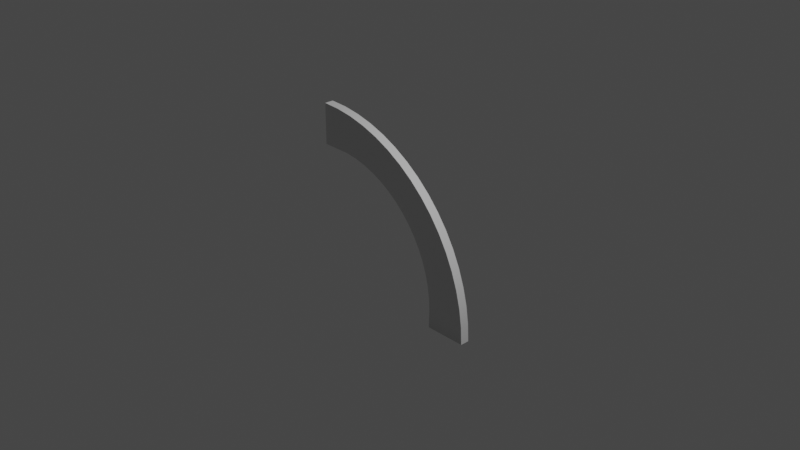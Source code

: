 # Source: rotate_gizmo.blend  (saved by Blender 2.90.8; exported with 4.5.12 LTS)
import bpy
from mathutils import Matrix  # noqa: F401  (used for matrix-valued properties, if any)

bpy.ops.wm.read_factory_settings(use_empty=True)
scene = bpy.context.scene
scene.name = 'Scene'

# ---- collections
col_collection = bpy.data.collections.new('Collection'); scene.collection.children.link(col_collection)
col_mesh = bpy.data.collections.new('Mesh'); scene.collection.children.link(col_mesh)
col_rig = bpy.data.collections.new('Rig'); scene.collection.children.link(col_rig)
col_collision = bpy.data.collections.new('Collision'); scene.collection.children.link(col_collision)
col_extras = bpy.data.collections.new('Extras'); scene.collection.children.link(col_extras)

# ---- materials (node trees are filled in below, after node groups)
mat_fbx_default_material = bpy.data.materials.new('Fbx Default Material')
mat_fbx_default_material.use_transparent_shadow = False
mat_fbx_default_material.diffuse_color = (0.72, 0.72, 0.72, 1.0)
mat_fbx_default_material.roughness = 0.5528

# ---- material node trees
mat_fbx_default_material.use_nodes = True; mat_fbx_default_material.node_tree.nodes.clear()
_N = mat_fbx_default_material.node_tree.nodes; _L = mat_fbx_default_material.node_tree.links
n0 = _N.new('ShaderNodeBsdfPrincipled'); n0.name = 'Principled BSDF'; n0.location = (10, 300)
n0.distribution = 'GGX'
n0.subsurface_method = 'BURLEY'
n0.inputs[0].default_value = (0.72, 0.72, 0.72, 1.0)
n0.inputs[2].default_value = 0.5528
n0.inputs[3].default_value = 1.45
n0.inputs[27].default_value = (0.0, 0.0, 0.0, 1.0)
n0.inputs[28].default_value = 1.0
n1 = _N.new('ShaderNodeOutputMaterial'); n1.name = 'Material Output'; n1.location = (300, 300)
n2 = _N.new('ShaderNodeNormalMap'); n2.name = 'Normal Map'; n2.location = (-300, -300)
n2.label = 'Normal/Map'
_L.new(n0.outputs[0], n1.inputs[0])
_L.new(n2.outputs[0], n0.inputs[5])
n1.is_active_output = True

# ---- world
world_world = bpy.data.worlds.new('World'); scene.world = world_world
world_world.use_nodes = True; world_world.node_tree.nodes.clear()
_N = world_world.node_tree.nodes; _L = world_world.node_tree.links
n0 = _N.new('ShaderNodeOutputWorld'); n0.name = 'World Output'; n0.location = (300, 300)
n1 = _N.new('ShaderNodeBackground'); n1.name = 'Background'; n1.location = (10, 300)
n1.inputs[0].default_value = (0.05088, 0.05088, 0.05088, 1.0)
_L.new(n1.outputs[0], n0.inputs[0])
n0.is_active_output = True
world_world.color = (0.05088, 0.05088, 0.05088)
world_world.use_sun_shadow = False
world_world.sun_shadow_jitter_overblur = 0.0

# ---- cameras
cam_camera = bpy.data.cameras.new('Camera')
cam_camera.clip_end = 100.0
cam_camera.ortho_scale = 7.314

# ---- lights
light_light = bpy.data.lights.new('Light', 'POINT')
light_light.transmission_factor = 0.0
light_light.energy = 1000.0
light_light.shadow_soft_size = 0.1
light_light.shadow_maximum_resolution = 0.006
light_light.use_absolute_resolution = True

# ---- meshes
me_sm_rotationplane_002 = bpy.data.meshes.new('SM_RotationPlane.002')
me_sm_rotationplane_002.from_pydata([(-100.0, -10.0, 100.0), (-100.0, -3.258e-05, 100.0), (84.78, -10.0, -23.46), (44.56, -10.0, -28.41), (49.02, -10.0, -40.86), (76.38, -10.0, -5.721), (-80.4, -3.243e-05, 99.04), (-100.0, -10.0, 100.0), (-80.4, -10.0, 99.04), (-100.0, -3.258e-05, 100.0), (100.0, 0.0, -100.0), (100.0, -10.0, -100.0), (54.82, -3.259e-06, -80.0), (54.82, -10.0, -80.0), (54.17, -10.0, -66.79), (54.17, -5.411e-06, -66.79), (-66.79, -10.0, 54.17), (-80.0, -2.515e-05, 54.38), (-66.79, -2.512e-05, 54.17), (-80.0, -9.978, 54.38), (-5.096, -10.0, 32.1), (11.11, -10.0, 66.29), (-16.44, -10.0, 38.9), (26.88, -10.0, 54.6), (41.42, -10.0, 41.42), (15.33, -10.0, 15.33), (24.22, -10.0, 5.531), (54.6, -10.0, 26.88), (32.1, -10.0, -5.096), (66.29, -10.0, 11.11), (38.9, -10.0, -16.44), (-5.721, -10.0, 76.38), (-28.41, -10.0, 44.56), (-23.46, -10.0, 84.78), (-40.86, -10.0, 49.02), (5.531, -10.0, 24.22), (-60.98, -3.196e-05, 96.16), (-60.98, -10.0, 96.16), (-41.94, -3.118e-05, 91.39), (-41.94, -10.0, 91.39), (-23.46, -3.01e-05, 84.78), (-5.721, -2.874e-05, 76.38), (11.11, -2.709e-05, 66.29), (26.88, -2.519e-05, 54.6), (41.42, -2.304e-05, 41.42), (54.6, -2.067e-05, 26.88), (66.29, -1.81e-05, 11.11), (76.38, -1.536e-05, -5.721), (84.78, -1.247e-05, -23.46), (91.39, -10.0, -41.94), (91.39, -9.459e-06, -41.94), (96.16, -6.357e-06, -60.98), (96.16, -10.0, -60.98), (99.04, -10.0, -80.4), (99.04, -3.194e-06, -80.4), (-53.7, -10.0, 52.23), (52.23, -10.0, -53.7), (52.23, -7.544e-06, -53.7), (49.02, -9.635e-06, -40.86), (44.56, -1.166e-05, -28.41), (38.9, -1.361e-05, -16.44), (32.1, -1.546e-05, -5.096), (24.22, -1.719e-05, 5.531), (15.33, -1.879e-05, 15.33), (5.531, -2.024e-05, 24.22), (-5.096, -2.152e-05, 32.1), (-16.44, -2.263e-05, 38.9), (-28.41, -2.355e-05, 44.56), (-40.86, -2.428e-05, 49.02), (-53.7, -2.48e-05, 52.23), (-100.0, -10.0, 54.57), (-100.0, -2.518e-05, 54.57), (54.37, -10.0, -100.0), (54.37, -7.947e-08, -100.0)], [], [(70, 0, 1, 71), (2, 3, 4), (5, 3, 2), (6, 7, 8), (7, 6, 9), (73, 10, 11, 72), (12, 14, 15), (14, 12, 13), (16, 17, 18), (17, 16, 19), (20, 21, 22), (20, 23, 21), (24, 25, 26), (24, 26, 27), (27, 26, 28), (27, 28, 29), (29, 28, 30), (29, 30, 5), (5, 30, 3), (22, 21, 31), (22, 31, 32), (32, 31, 33), (32, 33, 34), (23, 25, 24), (23, 35, 25), (23, 20, 35), (8, 36, 6), (36, 8, 37), (37, 38, 36), (38, 37, 39), (33, 38, 39), (38, 33, 40), (33, 41, 40), (41, 33, 31), (31, 42, 41), (42, 31, 21), (21, 43, 42), (43, 21, 23), (23, 44, 43), (44, 23, 24), (24, 45, 44), (45, 24, 27), (27, 46, 45), (46, 27, 29), (29, 47, 46), (47, 29, 5), (5, 48, 47), (48, 5, 2), (49, 48, 2), (48, 49, 50), (49, 51, 50), (51, 49, 52), (53, 51, 52), (51, 53, 54), (53, 10, 54), (10, 53, 11), (19, 8, 7), (19, 37, 8), (16, 37, 19), (16, 39, 37), (55, 39, 16), (34, 39, 55), (34, 33, 39), (56, 15, 14), (15, 56, 57), (4, 57, 56), (57, 4, 58), (4, 59, 58), (59, 4, 3), (3, 60, 59), (60, 3, 30), (28, 60, 30), (60, 28, 61), (28, 62, 61), (62, 28, 26), (26, 63, 62), (63, 26, 25), (35, 63, 25), (63, 35, 64), (20, 64, 35), (64, 20, 65), (20, 66, 65), (66, 20, 22), (32, 66, 22), (66, 32, 67), (34, 67, 32), (67, 34, 68), (55, 68, 34), (68, 55, 69), (55, 18, 69), (18, 55, 16), (53, 13, 11), (52, 13, 53), (52, 14, 13), (49, 14, 52), (49, 56, 14), (49, 4, 56), (2, 4, 49), (12, 54, 10), (12, 51, 54), (15, 51, 12), (15, 50, 51), (57, 50, 15), (58, 50, 57), (6, 17, 9), (58, 48, 50), (36, 17, 6), (59, 48, 58), (36, 18, 17), (59, 47, 48), (38, 18, 36), (60, 47, 59), (38, 69, 18), (60, 46, 47), (38, 68, 69), (61, 46, 60), (40, 68, 38), (61, 45, 46), (40, 67, 68), (62, 45, 61), (41, 67, 40), (62, 44, 45), (41, 66, 67), (63, 44, 62), (42, 66, 41), (63, 43, 44), (42, 65, 66), (43, 65, 42), (64, 43, 63), (65, 43, 64), (19, 7, 70), (9, 17, 71), (17, 19, 70, 71), (13, 12, 73, 72), (12, 10, 73), (11, 13, 72)])
me_sm_rotationplane_002.polygons.foreach_set('use_smooth', [True] * 136)
_k = set([(0, 1), (0, 70), (1, 71), (2, 5), (2, 49), (3, 4), (3, 30), (4, 56), (5, 29), (6, 9), (6, 36), (7, 8), (7, 9), (8, 37), (10, 11), (10, 54), (10, 73), (11, 53), (11, 72), (12, 15), (12, 73), (13, 14), (13, 72), (14, 15), (14, 56), (15, 57), (16, 19), (16, 55), (17, 18), (17, 71), (18, 69), (19, 70), (20, 22), (20, 35), (21, 23), (21, 31), (22, 32), (23, 24), (24, 27), (25, 26), (25, 35), (26, 28), (27, 29), (28, 30), (31, 33), (32, 34), (33, 39), (34, 55), (36, 38), (37, 39), (38, 40), (40, 41), (41, 42), (42, 43), (43, 44), (44, 45), (45, 46), (46, 47), (47, 48), (48, 50), (49, 52), (50, 51), (51, 54), (52, 53), (57, 58), (58, 59), (59, 60), (60, 61), (61, 62), (62, 63), (63, 64), (64, 65), (65, 66), (66, 67), (67, 68), (68, 69), (70, 71), (72, 73)])
me_sm_rotationplane_002.attributes.new('sharp_edge', 'BOOLEAN', 'EDGE').data.foreach_set('value', [ (min(e.vertices), max(e.vertices)) in _k for e in me_sm_rotationplane_002.edges])
_uv = me_sm_rotationplane_002.uv_layers.new(name='UVmap_0')
_uv.uv.foreach_set('vector', [0.1208, 0.1093, 0.1296, 0.377, 0.07071, 0.3764, 0.0642, 0.11, 0.9063, 0.3819, 0.7118, 0.3581, 0.7334, 0.2978, 0.8657, 0.4677, 0.7118, 0.3581, 0.9063, 0.3819, 0.04613, 0.7218, 0.006961, 0.7111, 0.02193, 0.6971, 0.006961, 0.7111, 0.04613, 0.7218, 0.03047, 0.7351, 0.1966, 0.3395, 0.195, 0.1009, 0.2482, 0.09733, 0.25, 0.3399, 0.6135, 0.1684, 0.557, 0.1716, 0.5837, 0.1985, 0.557, 0.1716, 0.6135, 0.1684, 0.587, 0.1418, 0.1376, 0.5827, 0.1498, 0.6173, 0.1616, 0.6071, 0.1498, 0.6173, 0.1376, 0.5827, 0.1264, 0.5934, 0.4717, 0.6506, 0.5501, 0.8159, 0.4169, 0.6835, 0.4717, 0.6506, 0.6263, 0.7594, 0.5501, 0.8159, 0.6967, 0.6957, 0.5705, 0.5695, 0.6135, 0.5221, 0.6967, 0.6957, 0.6135, 0.5221, 0.7604, 0.6254, 0.7604, 0.6254, 0.6135, 0.5221, 0.6516, 0.4708, 0.7604, 0.6254, 0.6516, 0.4708, 0.8169, 0.5491, 0.8169, 0.5491, 0.6516, 0.4708, 0.6845, 0.4159, 0.8169, 0.5491, 0.6845, 0.4159, 0.8657, 0.4677, 0.8657, 0.4677, 0.6845, 0.4159, 0.7118, 0.3581, 0.4169, 0.6835, 0.5501, 0.8159, 0.4687, 0.8647, 0.4169, 0.6835, 0.4687, 0.8647, 0.359, 0.7109, 0.359, 0.7109, 0.4687, 0.8647, 0.3829, 0.9053, 0.359, 0.7109, 0.3829, 0.9053, 0.2988, 0.7324, 0.6263, 0.7594, 0.5705, 0.5695, 0.6967, 0.6957, 0.6263, 0.7594, 0.5231, 0.6125, 0.5705, 0.5695, 0.6263, 0.7594, 0.4717, 0.6506, 0.5231, 0.6125, 0.02193, 0.6971, 0.06729, 0.703, 0.04613, 0.7218, 0.06729, 0.703, 0.02193, 0.6971, 0.04239, 0.6776, 0.04239, 0.6776, 0.09408, 0.6786, 0.06729, 0.703, 0.09408, 0.6786, 0.04239, 0.6776, 0.0685, 0.6525, 0.1003, 0.6219, 0.09408, 0.6786, 0.0685, 0.6525, 0.09408, 0.6786, 0.1003, 0.6219, 0.1265, 0.6486, 0.1003, 0.6219, 0.1645, 0.613, 0.1265, 0.6486, 0.1645, 0.613, 0.1003, 0.6219, 0.1376, 0.5856, 0.1376, 0.5856, 0.2077, 0.5721, 0.1645, 0.613, 0.2077, 0.5721, 0.1376, 0.5856, 0.1803, 0.5442, 0.1803, 0.5442, 0.2557, 0.5263, 0.2077, 0.5721, 0.2557, 0.5263, 0.1803, 0.5442, 0.2277, 0.4979, 0.2277, 0.4979, 0.3076, 0.4763, 0.2557, 0.5263, 0.3076, 0.4763, 0.2277, 0.4979, 0.2792, 0.4475, 0.2792, 0.4475, 0.3628, 0.423, 0.3076, 0.4763, 0.3628, 0.423, 0.2792, 0.4475, 0.334, 0.3938, 0.334, 0.3938, 0.42, 0.3672, 0.3628, 0.423, 0.42, 0.3672, 0.334, 0.3938, 0.391, 0.3379, 0.391, 0.3379, 0.4781, 0.3102, 0.42, 0.3672, 0.4781, 0.3102, 0.391, 0.3379, 0.449, 0.2808, 0.449, 0.2808, 0.536, 0.2531, 0.4781, 0.3102, 0.536, 0.2531, 0.449, 0.2808, 0.5068, 0.2237, 0.5633, 0.1679, 0.536, 0.2531, 0.5068, 0.2237, 0.536, 0.2531, 0.5633, 0.1679, 0.5923, 0.1972, 0.5633, 0.1679, 0.646, 0.1436, 0.5923, 0.1972, 0.646, 0.1436, 0.5633, 0.1679, 0.6171, 0.1146, 0.6674, 0.06471, 0.646, 0.1436, 0.6171, 0.1146, 0.646, 0.1436, 0.6674, 0.06471, 0.6959, 0.0934, 0.6674, 0.06471, 0.7412, 0.04747, 0.6959, 0.0934, 0.7412, 0.04747, 0.6674, 0.06471, 0.713, 0.01922, 0.1096, 0.7584, 0.1076, 0.9743, 0.01285, 0.9789, 0.1096, 0.7584, 0.2015, 0.9603, 0.1076, 0.9743, 0.1735, 0.7573, 0.2015, 0.9603, 0.1096, 0.7584, 0.1735, 0.7573, 0.2936, 0.9373, 0.2015, 0.9603, 0.2367, 0.748, 0.2936, 0.9373, 0.1735, 0.7573, 0.2988, 0.7324, 0.2936, 0.9373, 0.2367, 0.748, 0.2988, 0.7324, 0.3829, 0.9053, 0.2936, 0.9373, 0.5247, 0.2037, 0.5837, 0.1985, 0.557, 0.1716, 0.5837, 0.1985, 0.5247, 0.2037, 0.5516, 0.2308, 0.4905, 0.2376, 0.5516, 0.2308, 0.5247, 0.2037, 0.5516, 0.2308, 0.4905, 0.2376, 0.5175, 0.2648, 0.4905, 0.2376, 0.4821, 0.2999, 0.5175, 0.2648, 0.4821, 0.2999, 0.4905, 0.2376, 0.4551, 0.2726, 0.4551, 0.2726, 0.4459, 0.3356, 0.4821, 0.2999, 0.4459, 0.3356, 0.4551, 0.2726, 0.4189, 0.3083, 0.3826, 0.344, 0.4459, 0.3356, 0.4189, 0.3083, 0.4459, 0.3356, 0.3826, 0.344, 0.4096, 0.3712, 0.3826, 0.344, 0.3737, 0.4062, 0.4096, 0.3712, 0.3737, 0.4062, 0.3826, 0.344, 0.3469, 0.3791, 0.3469, 0.3791, 0.3389, 0.44, 0.3737, 0.4062, 0.3389, 0.44, 0.3469, 0.3791, 0.3123, 0.413, 0.2793, 0.4453, 0.3389, 0.44, 0.3123, 0.413, 0.3389, 0.44, 0.2793, 0.4453, 0.3056, 0.472, 0.2484, 0.4755, 0.3056, 0.472, 0.2793, 0.4453, 0.3056, 0.472, 0.2484, 0.4755, 0.2745, 0.5019, 0.2484, 0.4755, 0.2458, 0.5291, 0.2745, 0.5019, 0.2458, 0.5291, 0.2484, 0.4755, 0.2201, 0.503, 0.1947, 0.5277, 0.2458, 0.5291, 0.2201, 0.503, 0.2458, 0.5291, 0.1947, 0.5277, 0.2199, 0.5534, 0.1723, 0.5493, 0.2199, 0.5534, 0.1947, 0.5277, 0.2199, 0.5534, 0.1723, 0.5493, 0.1972, 0.5746, 0.1533, 0.5677, 0.1972, 0.5746, 0.1723, 0.5493, 0.1972, 0.5746, 0.1533, 0.5677, 0.1777, 0.5925, 0.1533, 0.5677, 0.1616, 0.6071, 0.1777, 0.5925, 0.1616, 0.6071, 0.1533, 0.5677, 0.1376, 0.5827, 0.9752, 0.1067, 0.7615, 0.1086, 0.9799, 0.01188, 0.9613, 0.2005, 0.7615, 0.1086, 0.9752, 0.1067, 0.9613, 0.2005, 0.7583, 0.1725, 0.7615, 0.1086, 0.9383, 0.2926, 0.7583, 0.1725, 0.9613, 0.2005, 0.9383, 0.2926, 0.7489, 0.2358, 0.7583, 0.1725, 0.9383, 0.2926, 0.7334, 0.2978, 0.7489, 0.2358, 0.9063, 0.3819, 0.7334, 0.2978, 0.9383, 0.2926, 0.7615, 0.1086, 0.9752, 0.1067, 0.9799, 0.01188, 0.7615, 0.1086, 0.9613, 0.2005, 0.9752, 0.1067, 0.7583, 0.1725, 0.9613, 0.2005, 0.7615, 0.1086, 0.7583, 0.1725, 0.9383, 0.2926, 0.9613, 0.2005, 0.7489, 0.2358, 0.9383, 0.2926, 0.7583, 0.1725, 0.7334, 0.2978, 0.9383, 0.2926, 0.7489, 0.2358, 0.1076, 0.9743, 0.1096, 0.7584, 0.01285, 0.9789, 0.7334, 0.2978, 0.9063, 0.3819, 0.9383, 0.2926, 0.2015, 0.9603, 0.1096, 0.7584, 0.1076, 0.9743, 0.7118, 0.3581, 0.9063, 0.3819, 0.7334, 0.2978, 0.2015, 0.9603, 0.1735, 0.7573, 0.1096, 0.7584, 0.7118, 0.3581, 0.8657, 0.4677, 0.9063, 0.3819, 0.2936, 0.9373, 0.1735, 0.7573, 0.2015, 0.9603, 0.6845, 0.4159, 0.8657, 0.4677, 0.7118, 0.3581, 0.2936, 0.9373, 0.2367, 0.748, 0.1735, 0.7573, 0.6845, 0.4159, 0.8169, 0.5491, 0.8657, 0.4677, 0.2936, 0.9373, 0.2988, 0.7324, 0.2367, 0.748, 0.6516, 0.4708, 0.8169, 0.5491, 0.6845, 0.4159, 0.3829, 0.9053, 0.2988, 0.7324, 0.2936, 0.9373, 0.6516, 0.4708, 0.7604, 0.6254, 0.8169, 0.5491, 0.3829, 0.9053, 0.359, 0.7109, 0.2988, 0.7324, 0.6135, 0.5221, 0.7604, 0.6254, 0.6516, 0.4708, 0.4687, 0.8647, 0.359, 0.7109, 0.3829, 0.9053, 0.6135, 0.5221, 0.6967, 0.6957, 0.7604, 0.6254, 0.4687, 0.8647, 0.4169, 0.6835, 0.359, 0.7109, 0.5705, 0.5695, 0.6967, 0.6957, 0.6135, 0.5221, 0.5501, 0.8159, 0.4169, 0.6835, 0.4687, 0.8647, 0.5705, 0.5695, 0.6263, 0.7594, 0.6967, 0.6957, 0.5501, 0.8159, 0.4717, 0.6506, 0.4169, 0.6835, 0.6263, 0.7594, 0.4717, 0.6506, 0.5501, 0.8159, 0.5231, 0.6125, 0.6263, 0.7594, 0.5705, 0.5695, 0.4717, 0.6506, 0.6263, 0.7594, 0.5231, 0.6125, 0.1096, 0.7584, 0.01285, 0.9789, 0.01285, 0.7593, 0.01285, 0.9789, 0.1096, 0.7584, 0.01285, 0.7593, 0.1498, 0.6173, 0.1264, 0.5934, 0.1103, 0.6084, 0.1331, 0.6317, 0.587, 0.1418, 0.6135, 0.1684, 0.6549, 0.1262, 0.6289, 0.1001, 0.7615, 0.1086, 0.9799, 0.01188, 0.7593, 0.01188, 0.9799, 0.01188, 0.7615, 0.1086, 0.7593, 0.01188])
_uv.active_render = True
_uv = me_sm_rotationplane_002.uv_layers.new(name='UVmap_1')
_uv.uv.foreach_set('vector', [0.01411, 0.855, 0.008064, 0.9758, 0.03467, 0.9758, 0.03467, 0.855, 0.6128, 0.9113, 0.5776, 0.9113, 0.5723, 0.8976, 0.1943, 0.9077, 0.1532, 0.9274, 0.188, 0.9274, 0.1532, 0.9492, 0.2053, 0.9758, 0.1532, 0.9758, 0.2053, 0.9758, 0.1532, 0.9492, 0.2053, 0.9492, 0.06249, 0.8544, 0.05643, 0.9758, 0.08301, 0.9758, 0.08301, 0.8544, 0.1313, 0.4482, 0.1048, 0.4834, 0.1313, 0.4834, 0.1048, 0.4834, 0.1313, 0.4482, 0.1048, 0.4482, 0.5078, 0.9436, 0.543, 0.917, 0.5078, 0.917, 0.543, 0.917, 0.5078, 0.9436, 0.543, 0.9436, 0.6978, 0.8791, 0.5889, 0.8116, 0.709, 0.8116, 0.6978, 0.8791, 0.5776, 0.8791, 0.5889, 0.8116, 0.9561, 0.9919, 0.8467, 0.9033, 0.9561, 0.9028, 0.9561, 0.9919, 0.9561, 0.9028, 0.9561, 0.9914, 0.9561, 0.9914, 0.9561, 0.9028, 0.9561, 0.8994, 0.9561, 0.9914, 0.9561, 0.8994, 0.9561, 0.9862, 0.9561, 0.9862, 0.9561, 0.8994, 0.9561, 0.8928, 0.9561, 0.9862, 0.9561, 0.8928, 0.8467, 0.9764, 0.8467, 0.9764, 0.9561, 0.8928, 0.9561, 0.8832, 0.71, 0.7324, 0.7959, 0.7324, 0.7842, 0.7985, 0.71, 0.7324, 0.7842, 0.7985, 0.6987, 0.7324, 0.6987, 0.7324, 0.7842, 0.7985, 0.7676, 0.7985, 0.6987, 0.7324, 0.7676, 0.7985, 0.6851, 0.7324, 0.5776, 0.8791, 0.6865, 0.8116, 0.5723, 0.8791, 0.5776, 0.8791, 0.6904, 0.8791, 0.6865, 0.8116, 0.5776, 0.8791, 0.6978, 0.8791, 0.6904, 0.8791, 0.4846, 0.9919, 0.4692, 0.008301, 0.4846, 0.008301, 0.4692, 0.008301, 0.4846, 0.9919, 0.4692, 0.9919, 0.4692, 0.9919, 0.4539, 0.008301, 0.4692, 0.008301, 0.4539, 0.008301, 0.4692, 0.9919, 0.4539, 0.9919, 0.4385, 0.9919, 0.4539, 0.008301, 0.4539, 0.9919, 0.4539, 0.008301, 0.4385, 0.9919, 0.4385, 0.008301, 0.4385, 0.9919, 0.4231, 0.008301, 0.4385, 0.008301, 0.4231, 0.008301, 0.4385, 0.9919, 0.4231, 0.9919, 0.4231, 0.9919, 0.4077, 0.008301, 0.4231, 0.008301, 0.4077, 0.008301, 0.4231, 0.9919, 0.4077, 0.9919, 0.4077, 0.9919, 0.3923, 0.008301, 0.4077, 0.008301, 0.3923, 0.008301, 0.4077, 0.9919, 0.3923, 0.9919, 0.3923, 0.9919, 0.377, 0.008301, 0.3923, 0.008301, 0.377, 0.008301, 0.3923, 0.9919, 0.377, 0.9919, 0.377, 0.9919, 0.3616, 0.008301, 0.377, 0.008301, 0.3616, 0.008301, 0.377, 0.9919, 0.3616, 0.9919, 0.3616, 0.9919, 0.3462, 0.008301, 0.3616, 0.008301, 0.3462, 0.008301, 0.3616, 0.9919, 0.3462, 0.9919, 0.3462, 0.9919, 0.3308, 0.008301, 0.3462, 0.008301, 0.3308, 0.008301, 0.3462, 0.9919, 0.3308, 0.9919, 0.3308, 0.9919, 0.3154, 0.008301, 0.3308, 0.008301, 0.3154, 0.008301, 0.3308, 0.9919, 0.3154, 0.9919, 0.3, 0.9919, 0.3154, 0.008301, 0.3154, 0.9919, 0.3154, 0.008301, 0.3, 0.9919, 0.3, 0.008301, 0.3, 0.9919, 0.2847, 0.008301, 0.3, 0.008301, 0.2847, 0.008301, 0.3, 0.9919, 0.2847, 0.9919, 0.2693, 0.9919, 0.2847, 0.008301, 0.2847, 0.9919, 0.2847, 0.008301, 0.2693, 0.9919, 0.2693, 0.008301, 0.2693, 0.9919, 0.2539, 0.008301, 0.2693, 0.008301, 0.2539, 0.008301, 0.2693, 0.9919, 0.2539, 0.9919, 0.8252, 0.7734, 0.8252, 0.8788, 0.9839, 0.8303, 0.8252, 0.7734, 0.8252, 0.9222, 0.8252, 0.8788, 0.8252, 0.8062, 0.8252, 0.9222, 0.8252, 0.7734, 0.8252, 0.8062, 0.8252, 0.96, 0.8252, 0.9222, 0.8252, 0.8354, 0.8252, 0.96, 0.8252, 0.8062, 0.8252, 0.861, 0.8252, 0.96, 0.8252, 0.8354, 0.8252, 0.861, 0.5078, 0.9919, 0.8252, 0.96, 0.1048, 0.5183, 0.1313, 0.4834, 0.1048, 0.4834, 0.1313, 0.4834, 0.1048, 0.5183, 0.1313, 0.5183, 0.1048, 0.5535, 0.1313, 0.5183, 0.1048, 0.5183, 0.1313, 0.5183, 0.1048, 0.5535, 0.1313, 0.5535, 0.1048, 0.5535, 0.1313, 0.5886, 0.1313, 0.5535, 0.1313, 0.5886, 0.1048, 0.5535, 0.1048, 0.5886, 0.1048, 0.5886, 0.1313, 0.624, 0.1313, 0.5886, 0.1313, 0.624, 0.1048, 0.5886, 0.1048, 0.624, 0.1048, 0.6592, 0.1313, 0.624, 0.1048, 0.624, 0.1313, 0.624, 0.1048, 0.6592, 0.1313, 0.6592, 0.1048, 0.6592, 0.1313, 0.6943, 0.1313, 0.6592, 0.1313, 0.6943, 0.1048, 0.6592, 0.1048, 0.6943, 0.1048, 0.6943, 0.1313, 0.7295, 0.1313, 0.6943, 0.1313, 0.7295, 0.1048, 0.6943, 0.1048, 0.7295, 0.1048, 0.7646, 0.1313, 0.7295, 0.1048, 0.7295, 0.1313, 0.7295, 0.1048, 0.7646, 0.1313, 0.7646, 0.1048, 0.7998, 0.1313, 0.7646, 0.1048, 0.7646, 0.1313, 0.7646, 0.1048, 0.7998, 0.1313, 0.7998, 0.1048, 0.7998, 0.1313, 0.8351, 0.1313, 0.7998, 0.1313, 0.8351, 0.1048, 0.7998, 0.1048, 0.8351, 0.1048, 0.8702, 0.1313, 0.8351, 0.1048, 0.8351, 0.1313, 0.8351, 0.1048, 0.8702, 0.1313, 0.8702, 0.1048, 0.9055, 0.1313, 0.8702, 0.1048, 0.8702, 0.1313, 0.8702, 0.1048, 0.9055, 0.1313, 0.9055, 0.1048, 0.9406, 0.1313, 0.9055, 0.1048, 0.9055, 0.1313, 0.9055, 0.1048, 0.9406, 0.1313, 0.9406, 0.1048, 0.9406, 0.1313, 0.9758, 0.1313, 0.9406, 0.1313, 0.9758, 0.1048, 0.9406, 0.1048, 0.9758, 0.2666, 0.9919, 0.2145, 0.9919, 0.2461, 0.9919, 0.2847, 0.9919, 0.2145, 0.9919, 0.2666, 0.9919, 0.2847, 0.9919, 0.2283, 0.9919, 0.2145, 0.9919, 0.3, 0.9919, 0.2283, 0.9919, 0.2847, 0.9919, 0.3, 0.9919, 0.2405, 0.9919, 0.2283, 0.9919, 0.3, 0.9919, 0.2507, 0.9919, 0.2405, 0.9919, 0.3125, 0.9919, 0.2507, 0.9919, 0.3, 0.9919, 0.2145, 0.008301, 0.2666, 0.008301, 0.2461, 0.008301, 0.2145, 0.008301, 0.2847, 0.008301, 0.2666, 0.008301, 0.2283, 0.008301, 0.2847, 0.008301, 0.2145, 0.008301, 0.2283, 0.008301, 0.3, 0.008301, 0.2847, 0.008301, 0.2405, 0.008301, 0.3, 0.008301, 0.2283, 0.008301, 0.2507, 0.008301, 0.3, 0.008301, 0.2405, 0.008301, 0.2515, 0.008301, 0.203, 0.008301, 0.2291, 0.008301, 0.2507, 0.008301, 0.3125, 0.008301, 0.3, 0.008301, 0.2712, 0.008301, 0.203, 0.008301, 0.2515, 0.008301, 0.2593, 0.008301, 0.3125, 0.008301, 0.2507, 0.008301, 0.2712, 0.008301, 0.218, 0.008301, 0.203, 0.008301, 0.2593, 0.008301, 0.3223, 0.008301, 0.3125, 0.008301, 0.2886, 0.008301, 0.218, 0.008301, 0.2712, 0.008301, 0.2656, 0.008301, 0.3223, 0.008301, 0.2593, 0.008301, 0.2886, 0.008301, 0.2314, 0.008301, 0.218, 0.008301, 0.2656, 0.008301, 0.3289, 0.008301, 0.3223, 0.008301, 0.2886, 0.008301, 0.2432, 0.008301, 0.2314, 0.008301, 0.2703, 0.008301, 0.3289, 0.008301, 0.2656, 0.008301, 0.3035, 0.008301, 0.2432, 0.008301, 0.2886, 0.008301, 0.2703, 0.008301, 0.3323, 0.008301, 0.3289, 0.008301, 0.3035, 0.008301, 0.2529, 0.008301, 0.2432, 0.008301, 0.2725, 0.008301, 0.3323, 0.008301, 0.2703, 0.008301, 0.3152, 0.008301, 0.2529, 0.008301, 0.3035, 0.008301, 0.2725, 0.008301, 0.3328, 0.008301, 0.3323, 0.008301, 0.3152, 0.008301, 0.261, 0.008301, 0.2529, 0.008301, 0.2727, 0.008301, 0.3328, 0.008301, 0.2725, 0.008301, 0.3242, 0.008301, 0.261, 0.008301, 0.3152, 0.008301, 0.2727, 0.008301, 0.3301, 0.008301, 0.3328, 0.008301, 0.3242, 0.008301, 0.2671, 0.008301, 0.261, 0.008301, 0.3301, 0.008301, 0.2671, 0.008301, 0.3242, 0.008301, 0.271, 0.008301, 0.3301, 0.008301, 0.2727, 0.008301, 0.2671, 0.008301, 0.3301, 0.008301, 0.271, 0.008301, 0.8252, 0.7734, 0.9839, 0.8303, 0.9438, 0.734, 0.2291, 0.008301, 0.2025, 0.008301, 0.1849, 0.008301, 0.2025, 0.008301, 0.8252, 0.7734, 0.01411, 0.855, 0.1849, 0.008301, 0.2137, 0.9919, 0.2145, 0.008301, 0.06249, 0.8544, 0.1973, 0.9919, 0.2145, 0.008301, 0.2461, 0.008301, 0.1973, 0.008301, 0.2461, 0.9919, 0.2137, 0.9919, 0.1973, 0.9919])
_uv = me_sm_rotationplane_002.uv_layers.new(name='LightMapUV')
_uv.uv.foreach_set('vector', [0.222, 0.331, 0.007812, 0.3203, 0.007812, 0.3672, 0.222, 0.3672, 0.9067, 0.8673, 0.9067, 0.8055, 0.8828, 0.7955, 0.1953, 0.8167, 0.2681, 0.8516, 0.2064, 0.8516, 0.9766, 0.8215, 0.9297, 0.9141, 0.9297, 0.8215, 0.9297, 0.9141, 0.9766, 0.8215, 0.9766, 0.9141, 0.7356, 0.294, 0.9507, 0.3047, 0.9507, 0.2578, 0.7356, 0.2578, 0.009758, 0.1953, 0.07208, 0.2422, 0.07208, 0.1953, 0.07208, 0.2422, 0.009758, 0.1953, 0.007812, 0.2422, 0.4297, 0.7579, 0.4768, 0.8203, 0.4768, 0.7579, 0.4768, 0.8203, 0.4297, 0.7579, 0.4297, 0.8203, 0.6113, 0.6609, 0.4922, 0.8538, 0.4922, 0.6399, 0.6113, 0.6609, 0.6113, 0.8732, 0.4922, 0.8538, 0.2007, 0.9922, 0.04312, 0.7981, 0.04184, 0.9922, 0.2007, 0.9922, 0.04184, 0.9922, 0.1995, 0.9922, 0.1995, 0.9922, 0.04184, 0.9922, 0.03555, 0.9922, 0.1995, 0.9922, 0.03555, 0.9922, 0.1893, 0.9922, 0.1893, 0.9922, 0.03555, 0.9922, 0.0242, 0.9922, 0.1893, 0.9922, 0.0242, 0.9922, 0.173, 0.7981, 0.173, 0.7981, 0.0242, 0.9922, 0.007812, 0.9922, 0.3804, 0.9922, 0.2266, 0.9922, 0.2487, 0.875, 0.3804, 0.9922, 0.2487, 0.875, 0.3989, 0.9922, 0.3989, 0.9922, 0.2487, 0.875, 0.2778, 0.875, 0.3989, 0.9922, 0.2778, 0.875, 0.4236, 0.9922, 0.6113, 0.8732, 0.4922, 0.6804, 0.6113, 0.8828, 0.6113, 0.8732, 0.6113, 0.6738, 0.4922, 0.6804, 0.6113, 0.8732, 0.6113, 0.6609, 0.6113, 0.6738, 0.007812, 0.6172, 0.9922, 0.6018, 0.9922, 0.6172, 0.9922, 0.6018, 0.007812, 0.6172, 0.007812, 0.6018, 0.007812, 0.6018, 0.9922, 0.5862, 0.9922, 0.6018, 0.9922, 0.5862, 0.007812, 0.6018, 0.007812, 0.5862, 0.007812, 0.571, 0.9922, 0.5862, 0.007812, 0.5862, 0.9922, 0.5862, 0.007812, 0.571, 0.9922, 0.571, 0.007812, 0.571, 0.9922, 0.5557, 0.9922, 0.571, 0.9922, 0.5557, 0.007812, 0.571, 0.007812, 0.5557, 0.007812, 0.5557, 0.9922, 0.54, 0.9922, 0.5557, 0.9922, 0.54, 0.007812, 0.5557, 0.007812, 0.54, 0.007812, 0.54, 0.9922, 0.5249, 0.9922, 0.54, 0.9922, 0.5249, 0.007812, 0.54, 0.007812, 0.5249, 0.007812, 0.5249, 0.9922, 0.5095, 0.9922, 0.5249, 0.9922, 0.5095, 0.007812, 0.5249, 0.007812, 0.5095, 0.007812, 0.5095, 0.9922, 0.4941, 0.9922, 0.5095, 0.9922, 0.4941, 0.007812, 0.5095, 0.007812, 0.4941, 0.007812, 0.4941, 0.9922, 0.479, 0.9922, 0.4941, 0.9922, 0.479, 0.007812, 0.4941, 0.007812, 0.479, 0.007812, 0.479, 0.9922, 0.4634, 0.9922, 0.479, 0.9922, 0.4634, 0.007812, 0.479, 0.007812, 0.4634, 0.007812, 0.4634, 0.9922, 0.4482, 0.9922, 0.4634, 0.9922, 0.4482, 0.007812, 0.4634, 0.007812, 0.4482, 0.007812, 0.4326, 0.9922, 0.4482, 0.007812, 0.4482, 0.9922, 0.4482, 0.007812, 0.4326, 0.9922, 0.4326, 0.007812, 0.4326, 0.9922, 0.4175, 0.9922, 0.4326, 0.9922, 0.4175, 0.007812, 0.4326, 0.007812, 0.4175, 0.007812, 0.4019, 0.9922, 0.4175, 0.007812, 0.4175, 0.9922, 0.4175, 0.007812, 0.4019, 0.9922, 0.4019, 0.007812, 0.4019, 0.9922, 0.3867, 0.9922, 0.4019, 0.9922, 0.3867, 0.007812, 0.4019, 0.007812, 0.3867, 0.6567, 0.05469, 0.8188, 0.05469, 0.7451, 0.05469, 0.6567, 0.05469, 0.8862, 0.05469, 0.8188, 0.05469, 0.708, 0.05469, 0.8862, 0.05469, 0.6567, 0.05469, 0.708, 0.05469, 0.9438, 0.05469, 0.8862, 0.05469, 0.7529, 0.05469, 0.9438, 0.05469, 0.708, 0.05469, 0.7915, 0.05469, 0.9438, 0.05469, 0.7529, 0.05469, 0.7915, 0.05469, 0.9922, 0.05469, 0.9438, 0.05469, 0.1344, 0.2422, 0.07208, 0.1953, 0.07208, 0.2422, 0.07208, 0.1953, 0.1344, 0.2422, 0.1344, 0.1953, 0.1947, 0.2422, 0.1344, 0.1953, 0.1344, 0.2422, 0.1344, 0.1953, 0.1947, 0.2422, 0.1947, 0.1953, 0.1947, 0.2422, 0.259, 0.1953, 0.1947, 0.1953, 0.259, 0.1953, 0.1947, 0.2422, 0.259, 0.2422, 0.259, 0.2422, 0.3213, 0.1953, 0.259, 0.1953, 0.3213, 0.1953, 0.259, 0.2422, 0.3213, 0.2422, 0.3835, 0.2422, 0.3213, 0.1953, 0.3213, 0.2422, 0.3213, 0.1953, 0.3835, 0.2422, 0.3835, 0.1953, 0.3835, 0.2422, 0.446, 0.1953, 0.3835, 0.1953, 0.446, 0.1953, 0.3835, 0.2422, 0.446, 0.2422, 0.446, 0.2422, 0.5083, 0.1953, 0.446, 0.1953, 0.5083, 0.1953, 0.446, 0.2422, 0.5063, 0.2422, 0.5684, 0.2422, 0.5083, 0.1953, 0.5063, 0.2422, 0.5083, 0.1953, 0.5684, 0.2422, 0.5703, 0.1953, 0.6309, 0.2422, 0.5703, 0.1953, 0.5684, 0.2422, 0.5703, 0.1953, 0.6309, 0.2422, 0.6309, 0.1953, 0.6309, 0.2422, 0.6934, 0.1953, 0.6309, 0.1953, 0.6934, 0.1953, 0.6309, 0.2422, 0.6953, 0.2422, 0.7573, 0.2422, 0.6934, 0.1953, 0.6953, 0.2422, 0.6934, 0.1953, 0.7573, 0.2422, 0.7573, 0.1953, 0.8179, 0.2422, 0.7573, 0.1953, 0.7573, 0.2422, 0.7573, 0.1953, 0.8179, 0.2422, 0.8179, 0.1953, 0.8823, 0.2422, 0.8179, 0.1953, 0.8179, 0.2422, 0.8179, 0.1953, 0.8823, 0.2422, 0.8823, 0.1953, 0.8823, 0.2422, 0.9443, 0.1953, 0.8823, 0.1953, 0.9443, 0.1953, 0.8823, 0.2422, 0.9443, 0.2422, 0.7798, 0.9922, 0.5898, 0.9922, 0.7046, 0.9922, 0.8442, 0.9922, 0.5898, 0.9922, 0.7798, 0.9922, 0.8442, 0.9922, 0.6401, 0.9922, 0.5898, 0.9922, 0.8999, 0.9922, 0.6401, 0.9922, 0.8442, 0.9922, 0.8999, 0.9922, 0.6841, 0.637, 0.6401, 0.9922, 0.8999, 0.9922, 0.7222, 0.637, 0.6841, 0.637, 0.9473, 0.9922, 0.7222, 0.637, 0.8999, 0.9922, 0.007812, 1.0, 0.007812, 1.0, 0.007812, 1.0, 0.007812, 1.0, 0.007812, 1.0, 0.007812, 1.0, 0.007812, 1.0, 0.007812, 1.0, 0.007812, 1.0, 0.007812, 1.0, 0.007812, 1.0, 0.007812, 1.0, 0.007812, 1.0, 0.007812, 1.0, 0.007812, 1.0, 0.007812, 1.0, 0.007812, 1.0, 0.007812, 1.0, 0.007812, 1.0, 0.007812, 1.0, 0.007812, 1.0, 0.007812, 1.0, 0.007812, 1.0, 0.007812, 1.0, 0.007812, 1.0, 0.007812, 1.0, 0.007812, 1.0, 0.007812, 1.0, 0.007812, 1.0, 0.007812, 1.0, 0.007812, 1.0, 0.007812, 1.0, 0.007812, 1.0, 0.007812, 1.0, 0.007812, 1.0, 0.007812, 1.0, 0.007812, 1.0, 0.007812, 1.0, 0.007812, 1.0, 0.007812, 1.0, 0.007812, 1.0, 0.007812, 1.0, 0.007812, 1.0, 0.007812, 1.0, 0.007812, 1.0, 0.007812, 1.0, 0.007812, 1.0, 0.007812, 1.0, 0.007812, 1.0, 0.007812, 1.0, 0.007812, 1.0, 0.007812, 1.0, 0.007812, 1.0, 0.007812, 1.0, 0.007812, 1.0, 0.007812, 1.0, 0.007812, 1.0, 0.007812, 1.0, 0.007812, 1.0, 0.007812, 1.0, 0.007812, 1.0, 0.007812, 1.0, 0.007812, 1.0, 0.007812, 1.0, 0.007812, 1.0, 0.007812, 1.0, 0.007812, 1.0, 0.007812, 1.0, 0.007812, 1.0, 0.007812, 1.0, 0.007812, 1.0, 0.007812, 1.0, 0.007812, 1.0, 0.007812, 1.0, 0.007812, 1.0, 0.007812, 1.0, 0.007812, 1.0, 0.007812, 1.0, 0.007812, 1.0, 0.007812, 1.0, 0.007812, 1.0, 0.007812, 1.0, 0.007812, 1.0, 0.007812, 1.0, 0.007812, 1.0, 0.007812, 1.0, 0.007812, 1.0, 0.007812, 1.0, 0.007812, 1.0, 0.007812, 1.0, 0.007812, 1.0, 0.007812, 1.0, 0.007812, 1.0, 0.007812, 1.0, 0.007812, 1.0, 0.007812, 1.0, 0.6567, 0.05469, 0.7451, 0.05469, 0.5973, 0.05469, 0.007812, 1.0, 0.007812, 1.0, 0.007812, 1.0, 0.007812, 1.0, 0.6567, 0.05469, 0.222, 0.331, 0.007812, 1.0, 0.5871, 0.9905, 0.007812, 1.0, 0.7356, 0.294, 0.5278, 0.902, 0.007812, 1.0, 0.007812, 1.0, 0.007812, 1.0, 0.7046, 0.9922, 0.5871, 0.9905, 0.5278, 0.902])
me_sm_rotationplane_002.materials.append(mat_fbx_default_material)
me_sm_rotationplane_002.use_remesh_fix_poles = True
me_sm_rotationplane_002.use_remesh_preserve_attributes = False
me_sm_rotationplane_002.use_mirror_vertex_groups = False
me_sm_rotationplane_002.update()
me_sm_rotationplane_002.normals_split_custom_set([tuple(v) for v in zip(*[iter([-1.0, 0.0, -8.397e-08, -1.0, 0.0, -8.397e-08, -1.0, 0.0, -8.397e-08, -1.0, 0.0, -8.397e-08, -3.937e-09, -1.0, -2.194e-07, -4.512e-09, -1.0, -1.518e-07, -4.234e-09, -1.0, -1.122e-07, -3.036e-09, -1.0, -2.056e-07, -4.512e-09, -1.0, -1.518e-07, -3.937e-09, -1.0, -2.194e-07, 0.0948, -2.589e-11, 0.9955, 0.0472, 8.961e-07, 0.9989, 0.09504, -2.614e-10, 0.9955, 0.0472, 8.961e-07, 0.9989, 0.0948, -2.589e-11, 0.9955, 0.0472, -8.974e-08, 0.9989, 0.555, 0.02676, -0.8314, -0.5697, 0.05912, -0.8197, -0.5697, -0.05912, -0.8197, 0.5549, -0.02676, -0.8315, -0.9999, -0.0003688, -0.01344, -0.9989, 7.574e-08, -0.04749, -0.9989, -8.043e-08, -0.04739, -0.9989, 7.574e-08, -0.04749, -0.9999, -0.0003688, -0.01344, -0.9999, -5.107e-11, -0.01291, -0.09486, 2.24e-05, -0.9955, -0.005173, 0.005071, -1.0, -0.09478, 8.476e-10, -0.9955, -0.005173, 0.005071, -1.0, -0.09486, 2.24e-05, -0.9955, -0.01811, -4.654e-06, -0.9998, 1.824e-08, -1.0, -5.194e-08, 1.399e-08, -1.0, -2.033e-07, 5.952e-09, -1.0, -1.367e-07, 1.824e-08, -1.0, -5.194e-08, 6.831e-09, -1.0, -1.891e-07, 1.399e-08, -1.0, -2.033e-07, -5.476e-09, -1.0, -1.933e-07, 3.064e-09, -1.0, -1.379e-07, 6.212e-09, -1.0, -1.187e-07, -5.476e-09, -1.0, -1.933e-07, 6.212e-09, -1.0, -1.187e-07, -8.941e-09, -1.0, -1.998e-07, -8.941e-09, -1.0, -1.998e-07, 6.212e-09, -1.0, -1.187e-07, -9.955e-10, -1.0, -1.601e-07, -8.941e-09, -1.0, -1.998e-07, -9.955e-10, -1.0, -1.601e-07, -4.008e-10, -1.0, -1.718e-07, -4.008e-10, -1.0, -1.718e-07, -9.955e-10, -1.0, -1.601e-07, -3.586e-09, -1.0, -2.047e-07, -4.008e-10, -1.0, -1.718e-07, -3.586e-09, -1.0, -2.047e-07, -3.036e-09, -1.0, -2.056e-07, -3.036e-09, -1.0, -2.056e-07, -3.586e-09, -1.0, -2.047e-07, -4.512e-09, -1.0, -1.518e-07, 5.952e-09, -1.0, -1.367e-07, 1.399e-08, -1.0, -2.033e-07, 2.129e-08, -1.0, -1.712e-07, 5.952e-09, -1.0, -1.367e-07, 2.129e-08, -1.0, -1.712e-07, -1.664e-08, -1.0, -1.704e-07, -1.664e-08, -1.0, -1.704e-07, 2.129e-08, -1.0, -1.712e-07, -1.129e-09, -1.0, -1.57e-07, -1.664e-08, -1.0, -1.704e-07, -1.129e-09, -1.0, -1.57e-07, -1.579e-08, -1.0, -1.497e-07, 6.831e-09, -1.0, -1.891e-07, 3.064e-09, -1.0, -1.379e-07, -5.476e-09, -1.0, -1.933e-07, 6.831e-09, -1.0, -1.891e-07, 5.41e-09, -1.0, -1.13e-07, 3.064e-09, -1.0, -1.379e-07, 6.831e-09, -1.0, -1.891e-07, 1.824e-08, -1.0, -5.194e-08, 5.41e-09, -1.0, -1.13e-07, 0.09504, -2.614e-10, 0.9955, 0.1961, 1.41e-06, 0.9806, 0.0948, -2.589e-11, 0.9955, 0.1961, 1.41e-06, 0.9806, 0.09504, -2.614e-10, 0.9955, 0.1961, 5.008e-11, 0.9806, 0.1961, 5.008e-11, 0.9806, 0.2903, 0.0, 0.9569, 0.1961, 1.41e-06, 0.9806, 0.2903, 0.0, 0.9569, 0.1961, 5.008e-11, 0.9806, 0.2903, 0.0, 0.9569, 0.3863, 3.82e-10, 0.9224, 0.2903, 0.0, 0.9569, 0.2903, 0.0, 0.9569, 0.2903, 0.0, 0.9569, 0.3863, 3.82e-10, 0.9224, 0.3863, 1.126e-06, 0.9224, 0.3863, 3.82e-10, 0.9224, 0.4718, -2.35e-07, 0.8817, 0.3863, 1.126e-06, 0.9224, 0.4718, -2.35e-07, 0.8817, 0.3863, 3.82e-10, 0.9224, 0.4721, 8.108e-11, 0.8815, 0.4721, 8.108e-11, 0.8815, 0.5556, 0.0, 0.8315, 0.4718, -2.35e-07, 0.8817, 0.5556, 0.0, 0.8315, 0.4721, 8.108e-11, 0.8815, 0.5556, 0.0, 0.8315, 0.5556, 0.0, 0.8315, 0.637, 2.5e-06, 0.7708, 0.5556, 0.0, 0.8315, 0.637, 2.5e-06, 0.7708, 0.5556, 0.0, 0.8315, 0.637, 3.339e-10, 0.7708, 0.637, 3.339e-10, 0.7708, 0.7071, 0.0, 0.7071, 0.637, 2.5e-06, 0.7708, 0.7071, 0.0, 0.7071, 0.637, 3.339e-10, 0.7708, 0.7071, -9.34e-08, 0.7071, 0.7071, -9.34e-08, 0.7071, 0.7709, -2.184e-07, 0.637, 0.7071, 0.0, 0.7071, 0.7709, -2.184e-07, 0.637, 0.7071, -9.34e-08, 0.7071, 0.7708, -1.627e-06, 0.637, 0.7708, -1.627e-06, 0.637, 0.831, -1.092e-10, 0.5563, 0.7709, -2.184e-07, 0.637, 0.831, -1.092e-10, 0.5563, 0.7708, -1.627e-06, 0.637, 0.831, -3.996e-07, 0.5563, 0.831, -3.996e-07, 0.5563, 0.8815, -1.372e-10, 0.4723, 0.831, -1.092e-10, 0.5563, 0.8815, -1.372e-10, 0.4723, 0.831, -3.996e-07, 0.5563, 0.8815, -1.945e-10, 0.4721, 0.8815, -1.945e-10, 0.4721, 0.9224, 1.409e-07, 0.3863, 0.8815, -1.372e-10, 0.4723, 0.9224, 1.409e-07, 0.3863, 0.8815, -1.945e-10, 0.4721, 0.9224, -2.801e-06, 0.3863, 0.9569, 6.064e-08, 0.2903, 0.9224, 1.409e-07, 0.3863, 0.9224, -2.801e-06, 0.3863, 0.9224, 1.409e-07, 0.3863, 0.9569, 6.064e-08, 0.2903, 0.9569, 0.0, 0.2903, 0.9569, 6.064e-08, 0.2903, 0.9806, -1.708e-10, 0.1961, 0.9569, 0.0, 0.2903, 0.9806, -1.708e-10, 0.1961, 0.9569, 6.064e-08, 0.2903, 0.9806, -3.941e-07, 0.1961, 0.9954, 3.939e-10, 0.09533, 0.9806, -1.708e-10, 0.1961, 0.9806, -3.941e-07, 0.1961, 0.9806, -1.708e-10, 0.1961, 0.9954, 3.939e-10, 0.09533, 0.9955, 7.913e-10, 0.09485, 0.9954, 3.939e-10, 0.09533, 0.9989, -8.99e-08, 0.0472, 0.9955, 7.913e-10, 0.09485, 0.9989, -8.99e-08, 0.0472, 0.9954, 3.939e-10, 0.09533, 0.9989, 8.974e-08, 0.0472, 0.005288, -1.0, -0.0001341, -9.673e-07, -1.0, -1.002e-05, 0.0002776, -1.0, -0.0003548, 0.005288, -1.0, -0.0001341, -0.0001869, -1.0, -0.0001852, -9.673e-07, -1.0, -1.002e-05, -0.0008484, -1.0, 0.0001171, -0.0001869, -1.0, -0.0001852, 0.005288, -1.0, -0.0001341, -0.0008484, -1.0, 0.0001171, -2.627e-09, -1.0, -1.771e-07, -0.0001869, -1.0, -0.0001852, 1.013e-09, -1.0, -2.005e-07, -2.627e-09, -1.0, -1.771e-07, -0.0008484, -1.0, 0.0001171, -1.579e-08, -1.0, -1.497e-07, -2.627e-09, -1.0, -1.771e-07, 1.013e-09, -1.0, -2.005e-07, -1.579e-08, -1.0, -1.497e-07, -1.129e-09, -1.0, -1.57e-07, -2.627e-09, -1.0, -1.771e-07, -0.9806, 5.871e-11, -0.1961, -0.9888, -1.125e-07, -0.1491, -0.9888, 1.126e-07, -0.1491, -0.9888, -1.125e-07, -0.1491, -0.9806, 5.871e-11, -0.1961, -0.9806, 1.362e-10, -0.1959, -0.9569, 0.0, -0.2903, -0.9806, 1.362e-10, -0.1959, -0.9806, 5.871e-11, -0.1961, -0.9806, 1.362e-10, -0.1959, -0.9569, 0.0, -0.2903, -0.9569, 0.0, -0.2903, -0.9569, 0.0, -0.2903, -0.9224, 5.977e-10, -0.3863, -0.9569, 0.0, -0.2903, -0.9224, 5.977e-10, -0.3863, -0.9569, 0.0, -0.2903, -0.9224, -2.774e-06, -0.3863, -0.9224, -2.774e-06, -0.3863, -0.8815, 2.416e-07, -0.4722, -0.9224, 5.977e-10, -0.3863, -0.8815, 2.416e-07, -0.4722, -0.9224, -2.774e-06, -0.3863, -0.8816, 3.306e-07, -0.472, -0.8309, -2.768e-07, -0.5564, -0.8815, 2.416e-07, -0.4722, -0.8816, 3.306e-07, -0.472, -0.8815, 2.416e-07, -0.4722, -0.8309, -2.768e-07, -0.5564, -0.8309, 1.145e-07, -0.5564, -0.8309, -2.768e-07, -0.5564, -0.771, 1.362e-07, -0.6368, -0.8309, 1.145e-07, -0.5564, -0.771, 1.362e-07, -0.6368, -0.8309, -2.768e-07, -0.5564, -0.7708, 2.312e-07, -0.6371, -0.7708, 2.312e-07, -0.6371, -0.7071, 6.677e-08, -0.7071, -0.771, 1.362e-07, -0.6368, -0.7071, 6.677e-08, -0.7071, -0.7708, 2.312e-07, -0.6371, -0.7071, 4.812e-08, -0.7071, -0.6371, 1.504e-07, -0.7708, -0.7071, 6.677e-08, -0.7071, -0.7071, 4.812e-08, -0.7071, -0.7071, 6.677e-08, -0.7071, -0.6371, 1.504e-07, -0.7708, -0.637, 4.656e-07, -0.7708, -0.5563, 3.134e-08, -0.831, -0.637, 4.656e-07, -0.7708, -0.6371, 1.504e-07, -0.7708, -0.637, 4.656e-07, -0.7708, -0.5563, 3.134e-08, -0.831, -0.5564, 9.533e-07, -0.8309, -0.5563, 3.134e-08, -0.831, -0.4721, 7.277e-07, -0.8815, -0.5564, 9.533e-07, -0.8309, -0.4721, 7.277e-07, -0.8815, -0.5563, 3.134e-08, -0.831, -0.4714, 0.0, -0.8819, -0.3863, 0.0, -0.9224, -0.4721, 7.277e-07, -0.8815, -0.4714, 0.0, -0.8819, -0.4721, 7.277e-07, -0.8815, -0.3863, 0.0, -0.9224, -0.3863, 2.238e-06, -0.9224, -0.2903, 0.0, -0.9569, -0.3863, 2.238e-06, -0.9224, -0.3863, 0.0, -0.9224, -0.3863, 2.238e-06, -0.9224, -0.2903, 0.0, -0.9569, -0.2903, 0.0, -0.9569, -0.1961, 0.0, -0.9806, -0.2903, 0.0, -0.9569, -0.2903, 0.0, -0.9569, -0.2903, 0.0, -0.9569, -0.1961, 0.0, -0.9806, -0.1961, 4.935e-11, -0.9806, -0.1961, 0.0, -0.9806, -0.09478, 8.476e-10, -0.9955, -0.1961, 4.935e-11, -0.9806, -0.09478, 8.476e-10, -0.9955, -0.1961, 0.0, -0.9806, -0.09486, 2.24e-05, -0.9955, -1.521e-09, -1.0, -1.039e-07, -5.459e-06, -1.0, -0.0002398, 0.03171, -0.8197, 0.5718, -9.58e-10, -1.0, -1.514e-07, -5.459e-06, -1.0, -0.0002398, -1.521e-09, -1.0, -1.039e-07, -9.58e-10, -1.0, -1.514e-07, 1.749e-09, -1.0, -1.902e-07, -5.459e-06, -1.0, -0.0002398, -3.192e-09, -1.0, -1.834e-07, 1.749e-09, -1.0, -1.902e-07, -9.58e-10, -1.0, -1.514e-07, -3.192e-09, -1.0, -1.834e-07, -4.31e-09, -1.0, -1.541e-07, 1.749e-09, -1.0, -1.902e-07, -3.192e-09, -1.0, -1.834e-07, -4.234e-09, -1.0, -1.122e-07, -4.31e-09, -1.0, -1.541e-07, -3.937e-09, -1.0, -2.194e-07, -4.234e-09, -1.0, -1.122e-07, -3.192e-09, -1.0, -1.834e-07, 0.0003661, 1.0, 0.0003096, -1.834e-11, 1.0, 1.629e-07, 0.03173, 0.8197, 0.5718, 0.0003661, 1.0, 0.0003096, -6.954e-12, 1.0, 1.629e-07, -1.834e-11, 1.0, 1.629e-07, 4.355e-12, 1.0, 1.629e-07, -6.954e-12, 1.0, 1.629e-07, 0.0003661, 1.0, 0.0003096, 4.355e-12, 1.0, 1.629e-07, -3.586e-15, 1.0, 1.629e-07, -6.954e-12, 1.0, 1.629e-07, 5.757e-14, 1.0, 1.629e-07, -3.586e-15, 1.0, 1.629e-07, 4.355e-12, 1.0, 1.629e-07, -1.255e-14, 1.0, 1.629e-07, -3.586e-15, 1.0, 1.629e-07, 5.757e-14, 1.0, 1.629e-07, 7.12e-14, 1.0, 1.629e-07, -0.007499, 1.0, -0.004998, 8.381e-14, 1.0, 1.629e-07, -1.255e-14, 1.0, 1.629e-07, -6.984e-15, 1.0, 1.629e-07, -3.586e-15, 1.0, 1.629e-07, 1.18e-14, 1.0, 1.629e-07, -0.007499, 1.0, -0.004998, 7.12e-14, 1.0, 1.629e-07, -1.307e-14, 1.0, 1.629e-07, -6.984e-15, 1.0, 1.629e-07, -1.255e-14, 1.0, 1.629e-07, 1.18e-14, 1.0, 1.629e-07, 3.592e-14, 1.0, 1.629e-07, -0.007499, 1.0, -0.004998, -1.307e-14, 1.0, 1.629e-07, -6e-15, 1.0, 1.629e-07, -6.984e-15, 1.0, 1.629e-07, -2.636e-14, 1.0, 1.629e-07, 3.592e-14, 1.0, 1.629e-07, 1.18e-14, 1.0, 1.629e-07, 5.379e-15, 1.0, 1.629e-07, -6e-15, 1.0, 1.629e-07, -1.307e-14, 1.0, 1.629e-07, -2.636e-14, 1.0, 1.629e-07, 7.52e-15, 1.0, 1.629e-07, 3.592e-14, 1.0, 1.629e-07, 5.379e-15, 1.0, 1.629e-07, 5.494e-17, 1.0, 1.629e-07, -6e-15, 1.0, 1.629e-07, -2.636e-14, 1.0, 1.629e-07, 5.097e-14, 1.0, 1.629e-07, 7.52e-15, 1.0, 1.629e-07, 1.236e-14, 1.0, 1.629e-07, 5.494e-17, 1.0, 1.629e-07, 5.379e-15, 1.0, 1.629e-07, -3.15e-14, 1.0, 1.629e-07, 5.097e-14, 1.0, 1.629e-07, -2.636e-14, 1.0, 1.629e-07, 1.236e-14, 1.0, 1.629e-07, 3.038e-14, 1.0, 1.629e-07, 5.494e-17, 1.0, 1.629e-07, -3.15e-14, 1.0, 1.629e-07, 1.124e-14, 1.0, 1.629e-07, 5.097e-14, 1.0, 1.629e-07, -2.701e-14, 1.0, 1.629e-07, 3.038e-14, 1.0, 1.629e-07, 1.236e-14, 1.0, 1.629e-07, -1.6e-15, 1.0, 1.629e-07, 1.124e-14, 1.0, 1.629e-07, -3.15e-14, 1.0, 1.629e-07, -2.701e-14, 1.0, 1.629e-07, -1.999e-14, 1.0, 1.629e-07, 3.038e-14, 1.0, 1.629e-07, -1.6e-15, 1.0, 1.629e-07, 3.55e-14, 1.0, 1.629e-07, 1.124e-14, 1.0, 1.629e-07, -4.836e-14, 1.0, 1.629e-07, -1.999e-14, 1.0, 1.629e-07, -2.701e-14, 1.0, 1.629e-07, -2.45e-14, 1.0, 1.629e-07, 3.55e-14, 1.0, 1.629e-07, -1.6e-15, 1.0, 1.629e-07, -4.836e-14, 1.0, 1.629e-07, -5.539e-14, 1.0, 1.629e-07, -1.999e-14, 1.0, 1.629e-07, -2.45e-14, 1.0, 1.629e-07, 1.091e-14, 1.0, 1.629e-07, 3.55e-14, 1.0, 1.629e-07, -5.539e-14, 1.0, 1.629e-07, 1.091e-14, 1.0, 1.629e-07, -2.45e-14, 1.0, 1.629e-07, 2.961e-15, 1.0, 1.629e-07, -5.539e-14, 1.0, 1.629e-07, -4.836e-14, 1.0, 1.629e-07, 1.091e-14, 1.0, 1.629e-07, -5.539e-14, 1.0, 1.629e-07, 2.961e-15, 1.0, 1.629e-07, 0.005288, -1.0, -0.0001341, 0.0002776, -1.0, -0.0003548, 0.001087, -1.0, -1.679e-07, 8.381e-14, 1.0, 1.629e-07, -0.007499, 1.0, -0.004998, -4.83e-14, 1.0, 1.629e-07, -0.005173, 0.005071, -1.0, -0.01811, -4.654e-06, -0.9998, -0.009345, 1.136e-06, -1.0, -0.009345, 1.136e-06, -1.0, -0.9999, -5.107e-11, -0.01291, -0.9999, -0.0003688, -0.01344, -0.8318, -0.555, -0.007806, -0.8319, 0.5549, -0.007804, 0.0003661, 1.0, 0.0003096, 0.03173, 0.8197, 0.5718, -0.01424, 0.8314, 0.5554, 0.03171, -0.8197, 0.5718, -5.459e-06, -1.0, -0.0002398, -0.01425, -0.8315, 0.5554])] * 3)])

# ---- objects
ob_light = bpy.data.objects.new('Light', light_light)
ob_camera = bpy.data.objects.new('Camera', cam_camera)
ob_sm_rotationplane_002 = bpy.data.objects.new('SM_RotationPlane.002', me_sm_rotationplane_002)

# ---- transforms, parenting, visibility, modifiers, constraints
ob_light.location = (4.076, 1.005, 5.904)
ob_light.rotation_euler = (0.6503, 0.05522, 1.866)
ob_light.lock_rotations_4d = False
ob_light.empty_display_type = 'ARROWS'
ob_light.color = (0.0, 0.0, 0.0, 0.0)
ob_light.lineart.crease_threshold = 0.0
ob_camera.location = (7.359, -6.926, 4.958)
ob_camera.rotation_euler = (1.109, 0.0, 0.8149)
ob_camera.lock_rotations_4d = False
ob_camera.empty_display_type = 'ARROWS'
ob_camera.color = (0.0, 0.0, 0.0, 0.0)
ob_camera.display_type = 'WIRE'
ob_camera.lineart.crease_threshold = 0.0
ob_sm_rotationplane_002.location = (0.0, 0.0, 0.0)
ob_sm_rotationplane_002.scale = (0.01, 0.01, 0.01)
ob_sm_rotationplane_002.color = (0.8, 0.8, 0.8, 1.0)
ob_sm_rotationplane_002.lineart.crease_threshold = 0.0

# ---- collection membership
col_collection.objects.link(ob_light)
col_collection.objects.link(ob_camera)
col_collection.objects.link(ob_sm_rotationplane_002)

# ---- scene / render settings (as saved in the file)
scene.camera = ob_camera
scene.frame_start = 1; scene.frame_end = 250; scene.frame_set(1)
scene.render.engine = 'BLENDER_EEVEE_NEXT'
scene.render.fps = 25
scene.cycles.use_denoising = False
scene.cycles.samples = 128
scene.cycles.sampling_pattern = 'TABULATED_SOBOL'
scene.cycles.use_adaptive_sampling = False
scene.cycles.use_light_tree = False
scene.view_settings.view_transform = 'Filmic'
bpy.context.view_layer.update()
